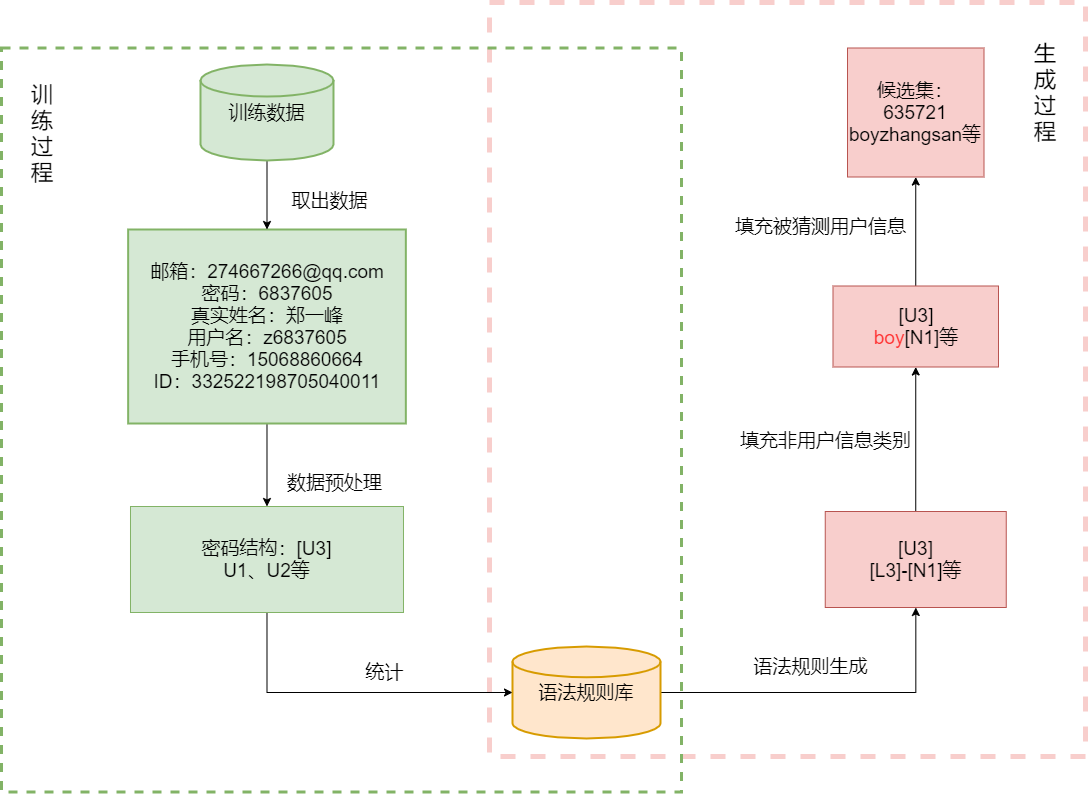

The diagram above was exported from draw.io. Its source (the exported page's mxGraphModel, read from the mxfile embedded in the PNG):
<mxGraphModel dx="1730" dy="912" grid="0" gridSize="10" guides="1" tooltips="1" connect="1" arrows="1" fold="1" page="1" pageScale="1" pageWidth="3300" pageHeight="2339" math="0" shadow="0">
  <root>
    <mxCell id="0" />
    <mxCell id="1" parent="0" />
    <mxCell id="9GiGGbRZY1AlEsZ0MwuG-35" value="" style="rounded=0;whiteSpace=wrap;html=1;dashed=1;fontSize=19;strokeWidth=5;fillColor=none;strokeColor=#F8CECC;perimeterSpacing=2;" vertex="1" parent="1">
      <mxGeometry x="674" y="178" width="596" height="754" as="geometry" />
    </mxCell>
    <mxCell id="9GiGGbRZY1AlEsZ0MwuG-34" value="" style="rounded=0;whiteSpace=wrap;html=1;fontSize=19;fillColor=none;strokeColor=#82b366;dashed=1;strokeWidth=3;" vertex="1" parent="1">
      <mxGeometry x="186" y="223.5" width="680" height="744" as="geometry" />
    </mxCell>
    <mxCell id="9GiGGbRZY1AlEsZ0MwuG-15" style="edgeStyle=orthogonalEdgeStyle;rounded=0;orthogonalLoop=1;jettySize=auto;html=1;exitX=0.5;exitY=1;exitDx=0;exitDy=0;fontSize=19;" edge="1" parent="1" source="9GiGGbRZY1AlEsZ0MwuG-4" target="9GiGGbRZY1AlEsZ0MwuG-14">
      <mxGeometry relative="1" as="geometry" />
    </mxCell>
    <mxCell id="9GiGGbRZY1AlEsZ0MwuG-4" value="邮箱：274667266@qq.com&lt;br style=&quot;font-size: 19px;&quot;&gt;密码：6837605&lt;br style=&quot;font-size: 19px;&quot;&gt;真实姓名：郑一峰&lt;br style=&quot;font-size: 19px;&quot;&gt;用户名：z6837605&lt;br style=&quot;font-size: 19px;&quot;&gt;手机号：15068860664&lt;br style=&quot;font-size: 19px;&quot;&gt;ID：332522198705040011" style="whiteSpace=wrap;html=1;fontSize=19;strokeWidth=2;fillColor=#d5e8d4;strokeColor=#82b366;" vertex="1" parent="1">
      <mxGeometry x="312.64" y="405" width="277.7" height="194" as="geometry" />
    </mxCell>
    <mxCell id="9GiGGbRZY1AlEsZ0MwuG-5" value="" style="edgeStyle=orthogonalEdgeStyle;rounded=0;orthogonalLoop=1;jettySize=auto;html=1;fontSize=19;" edge="1" parent="1" source="9GiGGbRZY1AlEsZ0MwuG-1" target="9GiGGbRZY1AlEsZ0MwuG-4">
      <mxGeometry relative="1" as="geometry" />
    </mxCell>
    <mxCell id="9GiGGbRZY1AlEsZ0MwuG-1" value="训练数据" style="strokeWidth=2;html=1;shape=mxgraph.flowchart.database;whiteSpace=wrap;fontSize=19;fillColor=#d5e8d4;strokeColor=#82b366;" vertex="1" parent="1">
      <mxGeometry x="384.99" y="240" width="133" height="96" as="geometry" />
    </mxCell>
    <mxCell id="9GiGGbRZY1AlEsZ0MwuG-19" style="edgeStyle=orthogonalEdgeStyle;rounded=0;orthogonalLoop=1;jettySize=auto;html=1;exitX=1;exitY=0.5;exitDx=0;exitDy=0;exitPerimeter=0;fontSize=19;" edge="1" parent="1" source="9GiGGbRZY1AlEsZ0MwuG-2" target="9GiGGbRZY1AlEsZ0MwuG-18">
      <mxGeometry relative="1" as="geometry" />
    </mxCell>
    <mxCell id="9GiGGbRZY1AlEsZ0MwuG-2" value="语法规则库" style="strokeWidth=2;html=1;shape=mxgraph.flowchart.database;whiteSpace=wrap;fontSize=19;fillColor=#ffe6cc;strokeColor=#d79b00;" vertex="1" parent="1">
      <mxGeometry x="697" y="822" width="148" height="92" as="geometry" />
    </mxCell>
    <mxCell id="9GiGGbRZY1AlEsZ0MwuG-8" value="数据预处理" style="text;html=1;align=center;verticalAlign=middle;resizable=0;points=[];autosize=1;strokeColor=none;fillColor=none;fontSize=19;" vertex="1" parent="1">
      <mxGeometry x="466.5" y="645" width="105" height="26" as="geometry" />
    </mxCell>
    <mxCell id="9GiGGbRZY1AlEsZ0MwuG-9" value="取出数据" style="text;html=1;align=center;verticalAlign=middle;resizable=0;points=[];autosize=1;strokeColor=none;fillColor=none;fontSize=19;" vertex="1" parent="1">
      <mxGeometry x="471" y="363" width="86" height="26" as="geometry" />
    </mxCell>
    <mxCell id="9GiGGbRZY1AlEsZ0MwuG-31" style="edgeStyle=orthogonalEdgeStyle;rounded=0;orthogonalLoop=1;jettySize=auto;html=1;exitX=0.5;exitY=1;exitDx=0;exitDy=0;entryX=0;entryY=0.5;entryDx=0;entryDy=0;entryPerimeter=0;fontSize=19;fontColor=#000000;" edge="1" parent="1" source="9GiGGbRZY1AlEsZ0MwuG-14" target="9GiGGbRZY1AlEsZ0MwuG-2">
      <mxGeometry relative="1" as="geometry" />
    </mxCell>
    <mxCell id="9GiGGbRZY1AlEsZ0MwuG-14" value="密码结构：[U3]&lt;br style=&quot;font-size: 19px;&quot;&gt;U1、U2等" style="rounded=0;whiteSpace=wrap;html=1;fontSize=19;fillColor=#d5e8d4;strokeColor=#82b366;" vertex="1" parent="1">
      <mxGeometry x="314.99" y="682" width="273" height="106" as="geometry" />
    </mxCell>
    <mxCell id="9GiGGbRZY1AlEsZ0MwuG-17" value="统计" style="text;html=1;align=center;verticalAlign=middle;resizable=0;points=[];autosize=1;strokeColor=none;fillColor=none;fontSize=19;" vertex="1" parent="1">
      <mxGeometry x="545" y="835" width="48" height="26" as="geometry" />
    </mxCell>
    <mxCell id="9GiGGbRZY1AlEsZ0MwuG-23" style="edgeStyle=orthogonalEdgeStyle;rounded=0;orthogonalLoop=1;jettySize=auto;html=1;exitX=0.5;exitY=0;exitDx=0;exitDy=0;entryX=0.5;entryY=1;entryDx=0;entryDy=0;fontSize=19;" edge="1" parent="1" source="9GiGGbRZY1AlEsZ0MwuG-18" target="9GiGGbRZY1AlEsZ0MwuG-22">
      <mxGeometry relative="1" as="geometry" />
    </mxCell>
    <mxCell id="9GiGGbRZY1AlEsZ0MwuG-18" value="[U3]&lt;br style=&quot;font-size: 19px;&quot;&gt;[L3]-[N1]等" style="rounded=0;whiteSpace=wrap;html=1;fontSize=19;fillColor=#f8cecc;strokeColor=#b85450;" vertex="1" parent="1">
      <mxGeometry x="1009.75" y="687" width="181" height="96" as="geometry" />
    </mxCell>
    <mxCell id="9GiGGbRZY1AlEsZ0MwuG-20" value="语法规则生成" style="text;html=1;align=center;verticalAlign=middle;resizable=0;points=[];autosize=1;strokeColor=none;fillColor=none;fontSize=19;" vertex="1" parent="1">
      <mxGeometry x="933" y="829" width="124" height="26" as="geometry" />
    </mxCell>
    <mxCell id="9GiGGbRZY1AlEsZ0MwuG-27" style="edgeStyle=orthogonalEdgeStyle;rounded=0;orthogonalLoop=1;jettySize=auto;html=1;exitX=0.5;exitY=0;exitDx=0;exitDy=0;entryX=0.5;entryY=1;entryDx=0;entryDy=0;fontSize=19;fontColor=#000000;" edge="1" parent="1" source="9GiGGbRZY1AlEsZ0MwuG-22" target="9GiGGbRZY1AlEsZ0MwuG-26">
      <mxGeometry relative="1" as="geometry" />
    </mxCell>
    <mxCell id="9GiGGbRZY1AlEsZ0MwuG-22" value="[U3]&lt;br style=&quot;font-size: 19px;&quot;&gt;&lt;font color=&quot;#ff3333&quot; style=&quot;font-size: 19px;&quot;&gt;boy&lt;/font&gt;[N1]等" style="rounded=0;whiteSpace=wrap;html=1;fontSize=19;fillColor=#f8cecc;strokeColor=#b85450;" vertex="1" parent="1">
      <mxGeometry x="1017.5" y="461.5" width="165.5" height="81" as="geometry" />
    </mxCell>
    <mxCell id="9GiGGbRZY1AlEsZ0MwuG-24" value="填充非用户信息类别" style="text;html=1;align=center;verticalAlign=middle;resizable=0;points=[];autosize=1;strokeColor=none;fillColor=none;fontSize=19;" vertex="1" parent="1">
      <mxGeometry x="919" y="603" width="181" height="26" as="geometry" />
    </mxCell>
    <mxCell id="9GiGGbRZY1AlEsZ0MwuG-26" value="候选集：635721&lt;br style=&quot;font-size: 19px;&quot;&gt;boyzhangsan等" style="rounded=0;whiteSpace=wrap;html=1;fontSize=19;fillColor=#f8cecc;strokeColor=#b85450;" vertex="1" parent="1">
      <mxGeometry x="1032" y="223.5" width="136.5" height="129" as="geometry" />
    </mxCell>
    <mxCell id="9GiGGbRZY1AlEsZ0MwuG-30" value="填充被猜测用户信息" style="text;html=1;align=center;verticalAlign=middle;resizable=0;points=[];autosize=1;strokeColor=none;fillColor=none;fontSize=19;fontColor=#000000;" vertex="1" parent="1">
      <mxGeometry x="914" y="389" width="181" height="26" as="geometry" />
    </mxCell>
    <mxCell id="9GiGGbRZY1AlEsZ0MwuG-36" value="训练过程" style="text;html=1;strokeColor=none;fillColor=none;align=center;verticalAlign=middle;whiteSpace=wrap;rounded=0;dashed=1;fontSize=22;" vertex="1" parent="1">
      <mxGeometry x="212" y="253" width="30" height="112" as="geometry" />
    </mxCell>
    <mxCell id="9GiGGbRZY1AlEsZ0MwuG-37" value="生成过程" style="text;html=1;strokeColor=none;fillColor=none;align=center;verticalAlign=middle;whiteSpace=wrap;rounded=0;dashed=1;fontSize=22;" vertex="1" parent="1">
      <mxGeometry x="1215" y="212" width="30" height="112" as="geometry" />
    </mxCell>
  </root>
</mxGraphModel>